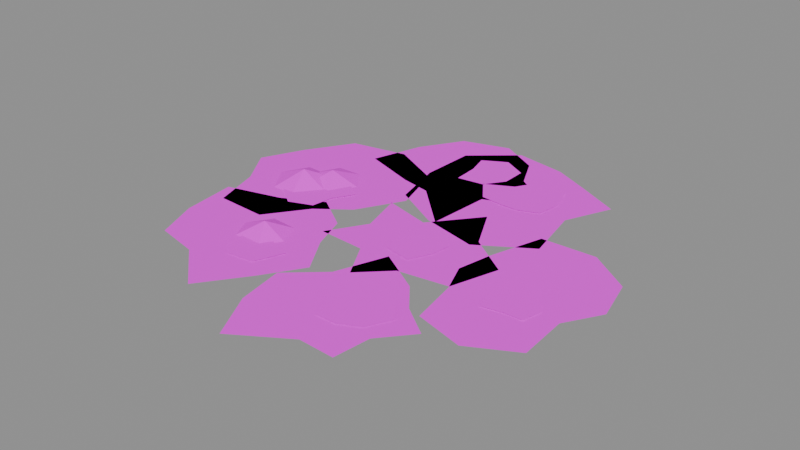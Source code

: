 # Source: prop.moss_patch.blend  (saved by Blender 5.2.45; exported with 4.5.12 LTS)
import bpy
from mathutils import Matrix  # noqa: F401  (used for matrix-valued properties, if any)

bpy.ops.wm.read_factory_settings(use_empty=True)
scene = bpy.context.scene
scene.name = 'Scene'

# ---- images (referenced by path relative to the original .blend; pixels are not part of the script)
import os
ASSET_DIR = os.environ.get("B2B_ASSET_DIR", "")  # directory of the original .blend (textures are referenced by path, not embedded)
HERE = os.path.dirname(os.path.abspath(__file__))  # packed textures are extracted next to this script under _unpacked/

def load_image(name, relpath, width, height, colorspace="sRGB"):
    """Load a texture the original file referenced (path relative to the .blend, or extracted next to this script)."""
    p = next((c for c in (os.path.join(HERE, relpath), os.path.join(ASSET_DIR, relpath)) if relpath and os.path.exists(c)), "")
    if p:
        img = bpy.data.images.load(p, check_existing=True)
        img.name = name
    else:  # same state as the original file: an image datablock whose file is absent (Cycles renders it pink)
        img = bpy.data.images.new(name, width, height)
        img.source = "FILE"
        img.filepath = "//" + (relpath or name)
    img.colorspace_settings.name = colorspace
    return img
img_palette_png = load_image('palette.png', 'palette.png', 1024, 1024, 'sRGB')

# ---- materials (node trees are filled in below, after node groups)
mat_palette = bpy.data.materials.new('palette')

# ---- material node trees
mat_palette.use_nodes = True; mat_palette.node_tree.nodes.clear()
_N = mat_palette.node_tree.nodes; _L = mat_palette.node_tree.links
n0 = _N.new('ShaderNodeBsdfPrincipled'); n0.name = 'Principled BSDF'; n0.location = (-200, 100)
n0.inputs[2].default_value = 1.0
n0.inputs[10].default_value = 0.005
n1 = _N.new('ShaderNodeOutputMaterial'); n1.name = 'Material Output'; n1.location = (200, 100)
n2 = _N.new('ShaderNodeTexImage'); n2.name = 'Image Texture'; n2.location = (0, 0)
n2.image = img_palette_png
n2.interpolation = 'Closest'
_L.new(n0.outputs[0], n1.inputs[0])
_L.new(n2.outputs[0], n0.inputs[0])
n1.is_active_output = True

# ---- meshes
me_patch1 = bpy.data.meshes.new('patch1')
me_patch1.from_pydata([(0.3551, -0.1524, 0.006), (0.3491, -0.06211, 0.006), (0.3865, 0.0003966, 0.006), (0.3658, 0.08232, 0.006), (0.2898, 0.1359, 0.006), (0.1916, 0.1329, 0.006), (0.1619, 0.03641, 0.006), (0.1492, -0.02709, 0.006), (0.1718, -0.08256, 0.006), (0.1883, -0.1706, 0.006), (0.2755, -0.1952, 0.006), (0.3067, -0.08992, 0.0075), (0.3146, -0.05546, 0.0075), (0.2931, -0.02345, 0.0075), (0.2644, -0.04734, 0.0075), (0.2269, -0.05751, 0.0075), (0.2388, -0.0973, 0.0075), (0.2755, -0.09038, 0.0075), (0.01285, 0.06958, 0.006), (0.1157, 0.04387, 0.006), (0.2077, 0.1021, 0.006), (0.1854, 0.2114, 0.006), (0.2226, 0.2952, 0.006), (0.1426, 0.3366, 0.006), (0.07573, 0.3692, 0.006), (-0.01898, 0.3864, 0.006), (-0.09755, 0.3195, 0.006), (-0.1007, 0.2172, 0.006), (-0.07613, 0.1189, 0.006), (0.1313, 0.2994, 0.0075), (0.07663, 0.306, 0.0075), (0.0509, 0.263, 0.0075), (0.001624, 0.2375, 0.0075), (0.03224, 0.1945, 0.0075), (0.07277, 0.1899, 0.0075), (0.103, 0.1892, 0.0075), (0.1411, 0.204, 0.0075), (0.1483, 0.2483, 0.0075), (-0.1414, 0.3725, 0.006), (-0.1885, 0.2954, 0.006), (-0.2167, 0.202, 0.006), (-0.1157, 0.1662, 0.006), (-0.05905, 0.1541, 0.006), (0.02626, 0.07123, 0.006), (0.03444, 0.1886, 0.006), (0.1408, 0.2333, 0.006), (0.04842, 0.2942, 0.006), (0.01818, 0.3565, 0.006), (-0.05497, 0.3986, 0.006), (0.002419, 0.2355, 0.0075), (0.0274, 0.2713, 0.0075), (0.02665, 0.3177, 0.0075), (-0.0175, 0.342, 0.0075), (-0.06047, 0.318, 0.0075), (-0.04933, 0.2771, 0.0075), (-0.04677, 0.2292, 0.0075), (-0.1608, -0.02172, 0.006), (-0.1055, 0.01991, 0.006), (-0.06022, 0.1017, 0.006), (-0.09143, 0.202, 0.006), (-0.1884, 0.2518, 0.006), (-0.2926, 0.2319, 0.006), (-0.3442, 0.1479, 0.006), (-0.3799, 0.071, 0.006), (-0.3344, 0.001131, 0.006), (-0.3057, -0.08894, 0.006), (-0.2124, -0.0939, 0.006), (-0.1614, 0.02608, 0.0075), (-0.1404, 0.06171, 0.0075), (-0.1728, 0.08696, 0.0075), (-0.2068, 0.07724, 0.0075), (-0.2595, 0.08711, 0.0075), (-0.2599, 0.03735, 0.0075), (-0.2473, -0.003659, 0.0075), (-0.2095, -0.03005, 0.0075), (-0.1669, -0.01394, 0.0075), (-0.2326, -0.02629, 0.006), (-0.3324, -0.05247, 0.006), (-0.3204, -0.1516, 0.006), (-0.2881, -0.2301, 0.006), (-0.2084, -0.2476, 0.006), (-0.1281, -0.3186, 0.006), (-0.06903, -0.2371, 0.006), (-0.02569, -0.1686, 0.006), (-0.06833, -0.1001, 0.006), (-0.09259, -0.03407, 0.006), (-0.1603, 0.01203, 0.006), (-0.1525, -0.2183, 0.0075), (-0.1034, -0.213, 0.0075), (-0.08321, -0.1622, 0.0075), (-0.1317, -0.145, 0.0075), (-0.1619, -0.1272, 0.0075), (-0.1762, -0.1593, 0.0075), (-0.1807, -0.1906, 0.0075), (0.1648, -0.1643, 0.006), (0.126, -0.1157, 0.006), (0.04379, -0.06586, 0.006), (0.01011, -0.1566, 0.006), (-0.05159, -0.2114, 0.006), (-0.03666, -0.295, 0.006), (0.008292, -0.3797, 0.006), (0.1018, -0.3206, 0.006), (0.1659, -0.3237, 0.006), (0.1737, -0.2579, 0.006), (0.2193, -0.2045, 0.006), (0.1126, -0.2616, 0.0075), (0.1487, -0.2442, 0.0075), (0.1702, -0.2011, 0.0075), (0.1418, -0.1609, 0.0075), (0.09784, -0.167, 0.0075), (0.07343, -0.1823, 0.0075), (0.04543, -0.2008, 0.0075), (0.06277, -0.2294, 0.0075), (0.07603, -0.2618, 0.0075), (-0.09179, -0.06969, 0.006), (-0.006729, -0.07469, 0.006), (0.03158, -0.1412, 0.006), (0.08187, -0.09232, 0.006), (0.1708, -0.07917, 0.006), (0.1978, 0.007454, 0.006), (0.1216, 0.06066, 0.006), (0.08042, 0.1408, 0.006), (0.01288, 0.05703, 0.006), (-0.07417, 0.08059, 0.006), (-0.05064, -0.001398, 0.006), (0.03873, 0.02541, 0.0075), (0.01257, -0.002538, 0.0075), (0.02465, -0.04837, 0.0075), (0.07393, -0.05769, 0.0075), (0.09284, -0.01748, 0.0075), (0.09681, 0.01507, 0.0075), (0.07154, 0.04456, 0.0075), (-0.1145, -0.1342, 0.006), (-0.1338, -0.09121, 0.006), (-0.1615, -0.1294, 0.02547), (-0.1338, -0.09121, 0.006), (-0.1833, -0.08755, 0.006), (-0.1615, -0.1294, 0.02547), (-0.1833, -0.08755, 0.006), (-0.2087, -0.128, 0.006), (-0.1615, -0.1294, 0.02547), (-0.2087, -0.128, 0.006), (-0.1896, -0.1673, 0.006), (-0.1615, -0.1294, 0.02547), (-0.1896, -0.1673, 0.006), (-0.1361, -0.1692, 0.006), (-0.1615, -0.1294, 0.02547), (-0.1361, -0.1692, 0.006), (-0.1145, -0.1342, 0.006), (-0.1615, -0.1294, 0.02547), (-0.1609, 0.08959, 0.006), (-0.1905, 0.1319, 0.006), (-0.2128, 0.08485, 0.02465), (-0.1905, 0.1319, 0.006), (-0.2377, 0.1305, 0.006), (-0.2128, 0.08485, 0.02465), (-0.2377, 0.1305, 0.006), (-0.2642, 0.07646, 0.006), (-0.2128, 0.08485, 0.02465), (-0.2642, 0.07646, 0.006), (-0.2363, 0.03843, 0.006), (-0.2128, 0.08485, 0.02465), (-0.2363, 0.03843, 0.006), (-0.1847, 0.04106, 0.006), (-0.2128, 0.08485, 0.02465), (-0.1847, 0.04106, 0.006), (-0.1609, 0.08959, 0.006), (-0.2128, 0.08485, 0.02465), (-0.1922, 0.04188, 0.006), (-0.2129, 0.09527, 0.006), (-0.2488, 0.05062, 0.02817), (-0.2129, 0.09527, 0.006), (-0.2817, 0.0975, 0.006), (-0.2488, 0.05062, 0.02817), (-0.2817, 0.0975, 0.006), (-0.3061, 0.05075, 0.006), (-0.2488, 0.05062, 0.02817), (-0.3061, 0.05075, 0.006), (-0.2712, -0.002114, 0.006), (-0.2488, 0.05062, 0.02817), (-0.2712, -0.002114, 0.006), (-0.2269, -0.002293, 0.006), (-0.2488, 0.05062, 0.02817), (-0.2269, -0.002293, 0.006), (-0.1922, 0.04188, 0.006), (-0.2488, 0.05062, 0.02817)], [], [(0, 1, 2, 3, 4, 5, 6, 7, 8, 9, 10), (11, 12, 13, 14, 15, 16, 17), (18, 19, 20, 21, 22, 23, 24, 25, 26, 27, 28), (29, 30, 31, 32, 33, 34, 35, 36, 37), (38, 39, 40, 41, 42, 43, 44, 45, 46, 47, 48), (49, 50, 51, 52, 53, 54, 55), (56, 57, 58, 59, 60, 61, 62, 63, 64, 65, 66), (67, 68, 69, 70, 71, 72, 73, 74, 75), (76, 77, 78, 79, 80, 81, 82, 83, 84, 85, 86), (87, 88, 89, 90, 91, 92, 93), (94, 95, 96, 97, 98, 99, 100, 101, 102, 103, 104), (105, 106, 107, 108, 109, 110, 111, 112, 113), (114, 115, 116, 117, 118, 119, 120, 121, 122, 123, 124), (125, 126, 127, 128, 129, 130, 131), (132, 133, 134), (135, 136, 137), (138, 139, 140), (141, 142, 143), (144, 145, 146), (147, 148, 149), (150, 151, 152), (153, 154, 155), (156, 157, 158), (159, 160, 161), (162, 163, 164), (165, 166, 167), (168, 169, 170), (171, 172, 173), (174, 175, 176), (177, 178, 179), (180, 181, 182), (183, 184, 185)])
_uv = me_patch1.uv_layers.new(name='UVMap')
_uv.uv.foreach_set('vector', [0.9375, 0.5, 0.9375, 0.5, 0.9375, 0.5, 0.9375, 0.5, 0.9375, 0.5, 0.9375, 0.5, 0.9375, 0.5, 0.9375, 0.5, 0.9375, 0.5, 0.9375, 0.5, 0.9375, 0.5, 0.5625, 0.5, 0.5625, 0.5, 0.5625, 0.5, 0.5625, 0.5, 0.5625, 0.5, 0.5625, 0.5, 0.5625, 0.5, 0.4375, 0.3889, 0.4375, 0.3889, 0.4375, 0.3889, 0.4375, 0.3889, 0.4375, 0.3889, 0.4375, 0.3889, 0.4375, 0.3889, 0.4375, 0.3889, 0.4375, 0.3889, 0.4375, 0.3889, 0.4375, 0.3889, 0.9375, 0.5, 0.9375, 0.5, 0.9375, 0.5, 0.9375, 0.5, 0.9375, 0.5, 0.9375, 0.5, 0.9375, 0.5, 0.9375, 0.5, 0.9375, 0.5, 0.4375, 0.3889, 0.4375, 0.3889, 0.4375, 0.3889, 0.4375, 0.3889, 0.4375, 0.3889, 0.4375, 0.3889, 0.4375, 0.3889, 0.4375, 0.3889, 0.4375, 0.3889, 0.4375, 0.3889, 0.4375, 0.3889, 0.5625, 0.5, 0.5625, 0.5, 0.5625, 0.5, 0.5625, 0.5, 0.5625, 0.5, 0.5625, 0.5, 0.5625, 0.5, 0.9375, 0.5, 0.9375, 0.5, 0.9375, 0.5, 0.9375, 0.5, 0.9375, 0.5, 0.9375, 0.5, 0.9375, 0.5, 0.9375, 0.5, 0.9375, 0.5, 0.9375, 0.5, 0.9375, 0.5, 0.9375, 0.5, 0.9375, 0.5, 0.9375, 0.5, 0.9375, 0.5, 0.9375, 0.5, 0.9375, 0.5, 0.9375, 0.5, 0.9375, 0.5, 0.9375, 0.5, 0.4375, 0.3889, 0.4375, 0.3889, 0.4375, 0.3889, 0.4375, 0.3889, 0.4375, 0.3889, 0.4375, 0.3889, 0.4375, 0.3889, 0.4375, 0.3889, 0.4375, 0.3889, 0.4375, 0.3889, 0.4375, 0.3889, 0.5625, 0.5, 0.5625, 0.5, 0.5625, 0.5, 0.5625, 0.5, 0.5625, 0.5, 0.5625, 0.5, 0.5625, 0.5, 0.4375, 0.3889, 0.4375, 0.3889, 0.4375, 0.3889, 0.4375, 0.3889, 0.4375, 0.3889, 0.4375, 0.3889, 0.4375, 0.3889, 0.4375, 0.3889, 0.4375, 0.3889, 0.4375, 0.3889, 0.4375, 0.3889, 0.9375, 0.5, 0.9375, 0.5, 0.9375, 0.5, 0.9375, 0.5, 0.9375, 0.5, 0.9375, 0.5, 0.9375, 0.5, 0.9375, 0.5, 0.9375, 0.5, 0.9375, 0.5, 0.9375, 0.5, 0.9375, 0.5, 0.9375, 0.5, 0.9375, 0.5, 0.9375, 0.5, 0.9375, 0.5, 0.9375, 0.5, 0.9375, 0.5, 0.9375, 0.5, 0.9375, 0.5, 0.5625, 0.5, 0.5625, 0.5, 0.5625, 0.5, 0.5625, 0.5, 0.5625, 0.5, 0.5625, 0.5, 0.5625, 0.5, 0.9375, 0.5, 0.9375, 0.5, 0.9375, 0.5, 0.9375, 0.5, 0.9375, 0.5, 0.9375, 0.5, 0.9375, 0.5, 0.9375, 0.5, 0.9375, 0.5, 0.9375, 0.5, 0.9375, 0.5, 0.9375, 0.5, 0.9375, 0.5, 0.9375, 0.5, 0.9375, 0.5, 0.9375, 0.5, 0.9375, 0.5, 0.9375, 0.5, 0.9375, 0.5, 0.9375, 0.5, 0.9375, 0.5, 0.9375, 0.5, 0.9375, 0.5, 0.9375, 0.5, 0.9375, 0.5, 0.9375, 0.5, 0.9375, 0.5, 0.9375, 0.5, 0.9375, 0.5, 0.9375, 0.5, 0.9375, 0.5, 0.9375, 0.5, 0.9375, 0.5, 0.9375, 0.5, 0.9375, 0.5, 0.9375, 0.5, 0.9375, 0.5, 0.9375, 0.5, 0.9375, 0.5, 0.9375, 0.5, 0.9375, 0.5, 0.9375, 0.5, 0.9375, 0.5, 0.9375, 0.5, 0.9375, 0.5, 0.9375, 0.5, 0.9375, 0.5, 0.9375, 0.5, 0.9375, 0.5, 0.9375, 0.5, 0.9375, 0.5, 0.9375, 0.5, 0.9375, 0.5, 0.9375, 0.5])
me_patch1.materials.append(mat_palette)
me_patch1.update()

# ---- objects
ob_patch1 = bpy.data.objects.new('patch1', me_patch1)

# ---- transforms, parenting, visibility, modifiers, constraints
ob_patch1.location = (0.0, 0.0, 0.0)

# ---- collection membership
scene.collection.objects.link(ob_patch1)

# ---- scene / render settings (as saved in the file)
scene.frame_start = 1; scene.frame_end = 250; scene.frame_set(1)
scene.render.engine = 'BLENDER_EEVEE_NEXT'
scene.render.bake_bias = 0.0
scene.render.bake_samples = 0
scene.render.compositor_device = 'GPU'
scene.eevee.use_volume_custom_range = False
scene.eevee.fast_gi_thickness_near = 0.1
scene.eevee.fast_gi_thickness_far = 0.0
scene.eevee.ray_tracing_options.screen_trace_thickness = 0.1
bpy.context.view_layer.update()

# ---- added for rendering (the .blend has no active camera and no usable light): camera, sun + grey world if the file has none
cam_auto = bpy.data.cameras.new('AutoCamera')
cam_auto.lens = 50.0
cam_auto.sensor_width = 36.0
cam_auto.clip_end = 1000.0
ob_auto_camera = bpy.data.objects.new('AutoCamera', cam_auto)
scene.collection.objects.link(ob_auto_camera)
ob_auto_camera.location = (1.01414, -1.20355, 0.825777)
ob_auto_camera.rotation_euler = (1.09748, -7.21219e-08, 0.694738)
scene.camera = ob_auto_camera
light_auto_sun = bpy.data.lights.new('AutoSun', 'SUN')
light_auto_sun.energy = 3.0
light_auto_sun.angle = 0.0523599
ob_auto_sun = bpy.data.objects.new('AutoSun', light_auto_sun)
scene.collection.objects.link(ob_auto_sun)
ob_auto_sun.rotation_euler = (0.872665, 0.174533, 0.523599)
if scene.world is None:
    world_auto = bpy.data.worlds.new('AutoWorld')
    world_auto.color = (0.3, 0.3, 0.3)
    scene.world = world_auto
bpy.context.view_layer.update()
